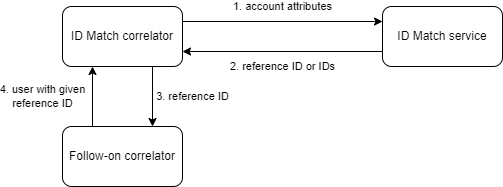

The diagram above was exported from draw.io. Its source (the exported page's mxGraphModel, read from the mxfile embedded in the PNG):
<mxGraphModel dx="1102" dy="1025" grid="1" gridSize="10" guides="1" tooltips="1" connect="1" arrows="1" fold="1" page="1" pageScale="1" pageWidth="1169" pageHeight="827" math="0" shadow="0">
  <root>
    <mxCell id="0" />
    <mxCell id="1" parent="0" />
    <mxCell id="wlAg8YUAeColleVXRJm3-1" value="1. account attributes" style="edgeStyle=orthogonalEdgeStyle;rounded=0;orthogonalLoop=1;jettySize=auto;html=1;exitX=1;exitY=0.25;exitDx=0;exitDy=0;entryX=0;entryY=0.25;entryDx=0;entryDy=0;" edge="1" parent="1" source="wlAg8YUAeColleVXRJm3-2" target="wlAg8YUAeColleVXRJm3-4">
      <mxGeometry y="15" relative="1" as="geometry">
        <mxPoint as="offset" />
      </mxGeometry>
    </mxCell>
    <mxCell id="wlAg8YUAeColleVXRJm3-6" value="3. reference ID" style="edgeStyle=orthogonalEdgeStyle;rounded=0;orthogonalLoop=1;jettySize=auto;html=1;exitX=0.75;exitY=1;exitDx=0;exitDy=0;entryX=0.75;entryY=0;entryDx=0;entryDy=0;" edge="1" parent="1" source="wlAg8YUAeColleVXRJm3-2" target="wlAg8YUAeColleVXRJm3-5">
      <mxGeometry y="40" relative="1" as="geometry">
        <mxPoint as="offset" />
      </mxGeometry>
    </mxCell>
    <mxCell id="wlAg8YUAeColleVXRJm3-2" value="ID Match correlator" style="rounded=1;whiteSpace=wrap;html=1;" vertex="1" parent="1">
      <mxGeometry x="240" y="440" width="120" height="60" as="geometry" />
    </mxCell>
    <mxCell id="wlAg8YUAeColleVXRJm3-3" value="2. reference ID or IDs" style="edgeStyle=orthogonalEdgeStyle;rounded=0;orthogonalLoop=1;jettySize=auto;html=1;exitX=0;exitY=0.75;exitDx=0;exitDy=0;entryX=1;entryY=0.75;entryDx=0;entryDy=0;" edge="1" parent="1" source="wlAg8YUAeColleVXRJm3-4" target="wlAg8YUAeColleVXRJm3-2">
      <mxGeometry y="15" relative="1" as="geometry">
        <mxPoint as="offset" />
      </mxGeometry>
    </mxCell>
    <mxCell id="wlAg8YUAeColleVXRJm3-4" value="ID Match service" style="rounded=1;whiteSpace=wrap;html=1;" vertex="1" parent="1">
      <mxGeometry x="560" y="440" width="120" height="60" as="geometry" />
    </mxCell>
    <mxCell id="wlAg8YUAeColleVXRJm3-7" value="4. user with given&lt;br&gt;reference ID" style="edgeStyle=orthogonalEdgeStyle;rounded=0;orthogonalLoop=1;jettySize=auto;html=1;exitX=0.25;exitY=0;exitDx=0;exitDy=0;entryX=0.25;entryY=1;entryDx=0;entryDy=0;" edge="1" parent="1" source="wlAg8YUAeColleVXRJm3-5" target="wlAg8YUAeColleVXRJm3-2">
      <mxGeometry y="50" relative="1" as="geometry">
        <mxPoint as="offset" />
      </mxGeometry>
    </mxCell>
    <mxCell id="wlAg8YUAeColleVXRJm3-5" value="Follow-on correlator" style="rounded=1;whiteSpace=wrap;html=1;" vertex="1" parent="1">
      <mxGeometry x="240" y="560" width="120" height="60" as="geometry" />
    </mxCell>
  </root>
</mxGraphModel>